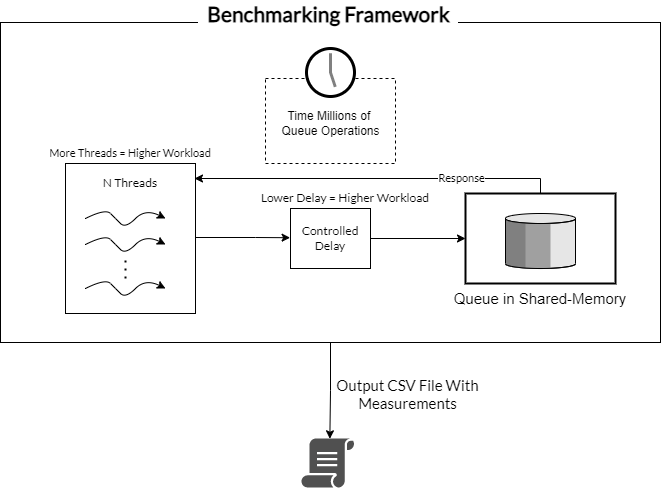

The diagram above was exported from draw.io. Its source (the exported page's mxGraphModel, read from the mxfile embedded in the PNG):
<mxGraphModel dx="1422" dy="767" grid="1" gridSize="10" guides="1" tooltips="1" connect="1" arrows="1" fold="1" page="1" pageScale="1" pageWidth="1169" pageHeight="827" math="0" shadow="0">
  <root>
    <mxCell id="0" />
    <mxCell id="1" parent="0" />
    <mxCell id="G2DaqtrCvpGU9FfcsFk8-46" style="edgeStyle=orthogonalEdgeStyle;rounded=0;orthogonalLoop=1;jettySize=auto;html=1;exitX=0.5;exitY=1;exitDx=0;exitDy=0;entryX=0.535;entryY=0.006;entryDx=0;entryDy=0;entryPerimeter=0;fontFamily=Lato;fontSource=https%3A%2F%2Ffonts.googleapis.com%2Fcss%3Ffamily%3DLato;fontSize=21;fontColor=#FFFFFF;" edge="1" parent="1" source="G2DaqtrCvpGU9FfcsFk8-42" target="G2DaqtrCvpGU9FfcsFk8-45">
      <mxGeometry relative="1" as="geometry" />
    </mxCell>
    <mxCell id="G2DaqtrCvpGU9FfcsFk8-42" value="" style="rounded=0;whiteSpace=wrap;html=1;fontFamily=Lato;fontSource=https%3A%2F%2Ffonts.googleapis.com%2Fcss%3Ffamily%3DLato;fontSize=11;fillColor=#FFFFFF;gradientColor=#ffffff;" vertex="1" parent="1">
      <mxGeometry x="220" y="94" width="660" height="320" as="geometry" />
    </mxCell>
    <mxCell id="G2DaqtrCvpGU9FfcsFk8-43" value="" style="group" vertex="1" connectable="0" parent="1">
      <mxGeometry x="260" y="120" width="575" height="265" as="geometry" />
    </mxCell>
    <mxCell id="G2DaqtrCvpGU9FfcsFk8-6" value="" style="rounded=0;whiteSpace=wrap;html=1;" vertex="1" parent="G2DaqtrCvpGU9FfcsFk8-43">
      <mxGeometry x="25" y="115" width="130" height="150" as="geometry" />
    </mxCell>
    <mxCell id="G2DaqtrCvpGU9FfcsFk8-39" style="edgeStyle=orthogonalEdgeStyle;rounded=0;orthogonalLoop=1;jettySize=auto;html=1;exitX=0.5;exitY=0;exitDx=0;exitDy=0;exitPerimeter=0;" edge="1" parent="G2DaqtrCvpGU9FfcsFk8-43" source="D0kMlMD8YqoYBZ1w9DIg-1">
      <mxGeometry relative="1" as="geometry">
        <mxPoint x="154" y="130" as="targetPoint" />
        <Array as="points">
          <mxPoint x="500" y="130" />
          <mxPoint x="154" y="130" />
        </Array>
      </mxGeometry>
    </mxCell>
    <mxCell id="G2DaqtrCvpGU9FfcsFk8-40" value="&lt;font face=&quot;Lato&quot; data-font-src=&quot;https://fonts.googleapis.com/css?family=Lato&quot;&gt;Response&lt;/font&gt;" style="edgeLabel;html=1;align=center;verticalAlign=middle;resizable=0;points=[];" vertex="1" connectable="0" parent="G2DaqtrCvpGU9FfcsFk8-39">
      <mxGeometry x="-0.4737" y="-1" relative="1" as="geometry">
        <mxPoint as="offset" />
      </mxGeometry>
    </mxCell>
    <mxCell id="D0kMlMD8YqoYBZ1w9DIg-1" value="Queue in Shared-Memory&#10;" style="strokeWidth=2;outlineConnect=0;dashed=0;align=center;fontSize=15;verticalLabelPosition=bottom;verticalAlign=top;shape=mxgraph.eip.message_store;fillColor=#FFFFFF;" parent="G2DaqtrCvpGU9FfcsFk8-43" vertex="1">
      <mxGeometry x="425" y="145" width="150" height="90" as="geometry" />
    </mxCell>
    <mxCell id="G2DaqtrCvpGU9FfcsFk8-2" value="" style="curved=1;endArrow=classic;html=1;rounded=0;" edge="1" parent="G2DaqtrCvpGU9FfcsFk8-43">
      <mxGeometry width="50" height="50" relative="1" as="geometry">
        <mxPoint x="45" y="170" as="sourcePoint" />
        <mxPoint x="125" y="170" as="targetPoint" />
        <Array as="points">
          <mxPoint x="65" y="160" />
          <mxPoint x="75" y="170" />
          <mxPoint x="85" y="180" />
          <mxPoint x="105" y="160" />
        </Array>
      </mxGeometry>
    </mxCell>
    <mxCell id="G2DaqtrCvpGU9FfcsFk8-3" value="" style="curved=1;endArrow=classic;html=1;rounded=0;" edge="1" parent="G2DaqtrCvpGU9FfcsFk8-43">
      <mxGeometry width="50" height="50" relative="1" as="geometry">
        <mxPoint x="45" y="196" as="sourcePoint" />
        <mxPoint x="125" y="196" as="targetPoint" />
        <Array as="points">
          <mxPoint x="65" y="186" />
          <mxPoint x="75" y="196" />
          <mxPoint x="85" y="206" />
          <mxPoint x="105" y="186" />
        </Array>
      </mxGeometry>
    </mxCell>
    <mxCell id="G2DaqtrCvpGU9FfcsFk8-4" value="" style="curved=1;endArrow=classic;html=1;rounded=0;" edge="1" parent="G2DaqtrCvpGU9FfcsFk8-43">
      <mxGeometry width="50" height="50" relative="1" as="geometry">
        <mxPoint x="45" y="240" as="sourcePoint" />
        <mxPoint x="125" y="240" as="targetPoint" />
        <Array as="points">
          <mxPoint x="65" y="230" />
          <mxPoint x="75" y="240" />
          <mxPoint x="85" y="250" />
          <mxPoint x="105" y="230" />
        </Array>
      </mxGeometry>
    </mxCell>
    <mxCell id="G2DaqtrCvpGU9FfcsFk8-5" value="" style="endArrow=none;dashed=1;html=1;dashPattern=1 3;strokeWidth=2;rounded=0;" edge="1" parent="G2DaqtrCvpGU9FfcsFk8-43">
      <mxGeometry width="50" height="50" relative="1" as="geometry">
        <mxPoint x="85" y="230" as="sourcePoint" />
        <mxPoint x="85" y="210" as="targetPoint" />
      </mxGeometry>
    </mxCell>
    <mxCell id="G2DaqtrCvpGU9FfcsFk8-9" value="&lt;font face=&quot;Lato&quot; data-font-src=&quot;https://fonts.googleapis.com/css?family=Lato&quot;&gt;N Threads&lt;/font&gt;" style="text;html=1;strokeColor=none;fillColor=none;align=center;verticalAlign=middle;whiteSpace=wrap;rounded=0;" vertex="1" parent="G2DaqtrCvpGU9FfcsFk8-43">
      <mxGeometry x="60" y="120" width="60" height="30" as="geometry" />
    </mxCell>
    <mxCell id="G2DaqtrCvpGU9FfcsFk8-26" value="" style="group" vertex="1" connectable="0" parent="G2DaqtrCvpGU9FfcsFk8-43">
      <mxGeometry x="225" width="130" height="115" as="geometry" />
    </mxCell>
    <mxCell id="G2DaqtrCvpGU9FfcsFk8-13" value="" style="rounded=0;whiteSpace=wrap;html=1;dashed=1;" vertex="1" parent="G2DaqtrCvpGU9FfcsFk8-26">
      <mxGeometry y="30" width="130" height="85" as="geometry" />
    </mxCell>
    <mxCell id="G2DaqtrCvpGU9FfcsFk8-16" value="" style="group" vertex="1" connectable="0" parent="G2DaqtrCvpGU9FfcsFk8-26">
      <mxGeometry x="41" width="88.5" height="78" as="geometry" />
    </mxCell>
    <mxCell id="G2DaqtrCvpGU9FfcsFk8-15" value="" style="ellipse;whiteSpace=wrap;html=1;aspect=fixed;dashed=1;fillColor=#FFFFFF;gradientColor=#ffffff;strokeColor=none;" vertex="1" parent="G2DaqtrCvpGU9FfcsFk8-16">
      <mxGeometry x="1" width="46" height="46" as="geometry" />
    </mxCell>
    <mxCell id="G2DaqtrCvpGU9FfcsFk8-14" value="" style="strokeWidth=3;outlineConnect=0;dashed=0;align=center;fontSize=8;shape=mxgraph.eip.messExp;html=1;verticalLabelPosition=bottom;verticalAlign=top;gradientColor=#ffffff;fillColor=#FFFFFF;" vertex="1" parent="G2DaqtrCvpGU9FfcsFk8-16">
      <mxGeometry width="48" height="48" as="geometry" />
    </mxCell>
    <mxCell id="G2DaqtrCvpGU9FfcsFk8-18" value="Time Millions of &lt;br&gt;Queue Operations" style="text;html=1;strokeColor=none;fillColor=none;align=center;verticalAlign=middle;whiteSpace=wrap;rounded=0;dashed=1;" vertex="1" parent="G2DaqtrCvpGU9FfcsFk8-26">
      <mxGeometry x="1" y="60" width="129" height="30" as="geometry" />
    </mxCell>
    <mxCell id="G2DaqtrCvpGU9FfcsFk8-38" style="edgeStyle=orthogonalEdgeStyle;rounded=0;orthogonalLoop=1;jettySize=auto;html=1;exitX=1;exitY=0.5;exitDx=0;exitDy=0;" edge="1" parent="G2DaqtrCvpGU9FfcsFk8-43" source="G2DaqtrCvpGU9FfcsFk8-33" target="D0kMlMD8YqoYBZ1w9DIg-1">
      <mxGeometry relative="1" as="geometry" />
    </mxCell>
    <mxCell id="G2DaqtrCvpGU9FfcsFk8-33" value="&lt;font face=&quot;Lato&quot; data-font-src=&quot;https://fonts.googleapis.com/css?family=Lato&quot;&gt;Controlled Delay&lt;/font&gt;" style="rounded=0;whiteSpace=wrap;html=1;fillColor=#FFFFFF;gradientColor=#ffffff;" vertex="1" parent="G2DaqtrCvpGU9FfcsFk8-43">
      <mxGeometry x="250" y="160" width="80" height="60" as="geometry" />
    </mxCell>
    <mxCell id="G2DaqtrCvpGU9FfcsFk8-34" value="&lt;font face=&quot;Lato&quot; data-font-src=&quot;https://fonts.googleapis.com/css?family=Lato&quot;&gt;Lower Delay = Higher Workload&lt;/font&gt;" style="text;html=1;strokeColor=none;fillColor=none;align=center;verticalAlign=middle;whiteSpace=wrap;rounded=0;" vertex="1" parent="G2DaqtrCvpGU9FfcsFk8-43">
      <mxGeometry x="215" y="140" width="180" height="20" as="geometry" />
    </mxCell>
    <mxCell id="G2DaqtrCvpGU9FfcsFk8-36" value="" style="endArrow=classic;html=1;rounded=0;entryX=-0.005;entryY=0.337;entryDx=0;entryDy=0;entryPerimeter=0;" edge="1" parent="G2DaqtrCvpGU9FfcsFk8-43">
      <mxGeometry width="50" height="50" relative="1" as="geometry">
        <mxPoint x="155" y="189" as="sourcePoint" />
        <mxPoint x="249.5999999999999" y="189.21999999999997" as="targetPoint" />
        <Array as="points">
          <mxPoint x="215" y="189" />
        </Array>
      </mxGeometry>
    </mxCell>
    <mxCell id="G2DaqtrCvpGU9FfcsFk8-41" value="&lt;font style=&quot;font-size: 11px&quot;&gt;More Threads = Higher Workload&lt;/font&gt;" style="text;html=1;strokeColor=none;fillColor=none;align=center;verticalAlign=middle;whiteSpace=wrap;rounded=0;fontFamily=Lato;fontSource=https%3A%2F%2Ffonts.googleapis.com%2Fcss%3Ffamily%3DLato;" vertex="1" parent="G2DaqtrCvpGU9FfcsFk8-43">
      <mxGeometry y="90" width="180" height="30" as="geometry" />
    </mxCell>
    <mxCell id="G2DaqtrCvpGU9FfcsFk8-44" value="&lt;font style=&quot;font-size: 21px&quot;&gt;&lt;b&gt;Benchmarking Framework&lt;/b&gt;&lt;/font&gt;" style="text;html=1;align=center;verticalAlign=bottom;resizable=0;points=[];autosize=1;strokeColor=none;fillColor=default;fontSize=11;fontFamily=Lato;" vertex="1" parent="1">
      <mxGeometry x="417.5" y="80" width="260" height="20" as="geometry" />
    </mxCell>
    <mxCell id="G2DaqtrCvpGU9FfcsFk8-45" value="" style="sketch=0;pointerEvents=1;shadow=0;dashed=0;html=1;strokeColor=none;fillColor=#505050;labelPosition=center;verticalLabelPosition=bottom;verticalAlign=top;outlineConnect=0;align=center;shape=mxgraph.office.concepts.script;fontFamily=Lato;fontSource=https%3A%2F%2Ffonts.googleapis.com%2Fcss%3Ffamily%3DLato;fontSize=21;fontColor=#FFFFFF;" vertex="1" parent="1">
      <mxGeometry x="521" y="510" width="53" height="49" as="geometry" />
    </mxCell>
    <mxCell id="G2DaqtrCvpGU9FfcsFk8-47" value="Output CSV File With Measurements" style="text;html=1;strokeColor=none;fillColor=none;align=center;verticalAlign=middle;whiteSpace=wrap;rounded=0;fontFamily=Lato;fontSource=https%3A%2F%2Ffonts.googleapis.com%2Fcss%3Ffamily%3DLato;fontSize=15;fontColor=#000000;" vertex="1" parent="1">
      <mxGeometry x="530" y="450" width="195" height="30" as="geometry" />
    </mxCell>
  </root>
</mxGraphModel>